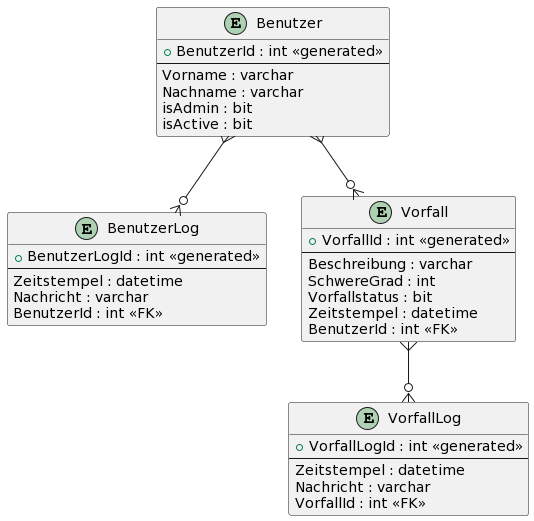

The diagram above was rendered by PlantUML. Its source (embedded in the PNG):
@startuml
ENTITY "Benutzer" AS benutzer {
  + BenutzerId : int <<generated>>
  --
  Vorname : varchar
  Nachname : varchar
  isAdmin : bit
  isActive : bit
}

ENTITY "BenutzerLog" AS benutzer_log {
  + BenutzerLogId : int <<generated>>
  --
  Zeitstempel : datetime
  Nachricht : varchar
  BenutzerId : int <<FK>>
}

ENTITY "Vorfall" AS vorfall {
  + VorfallId : int <<generated>>
  --
  Beschreibung : varchar
  SchwereGrad : int
  Vorfallstatus : bit
  Zeitstempel : datetime
  BenutzerId : int <<FK>>
}
ENTITY "VorfallLog" AS vorfall_log {
  + VorfallLogId : int <<generated>>
  --
  Zeitstempel : datetime
  Nachricht : varchar
  VorfallId : int <<FK>>
}

benutzer }--o{ benutzer_log 
benutzer }--o{ vorfall
vorfall }--o{ vorfall_log
@enduml